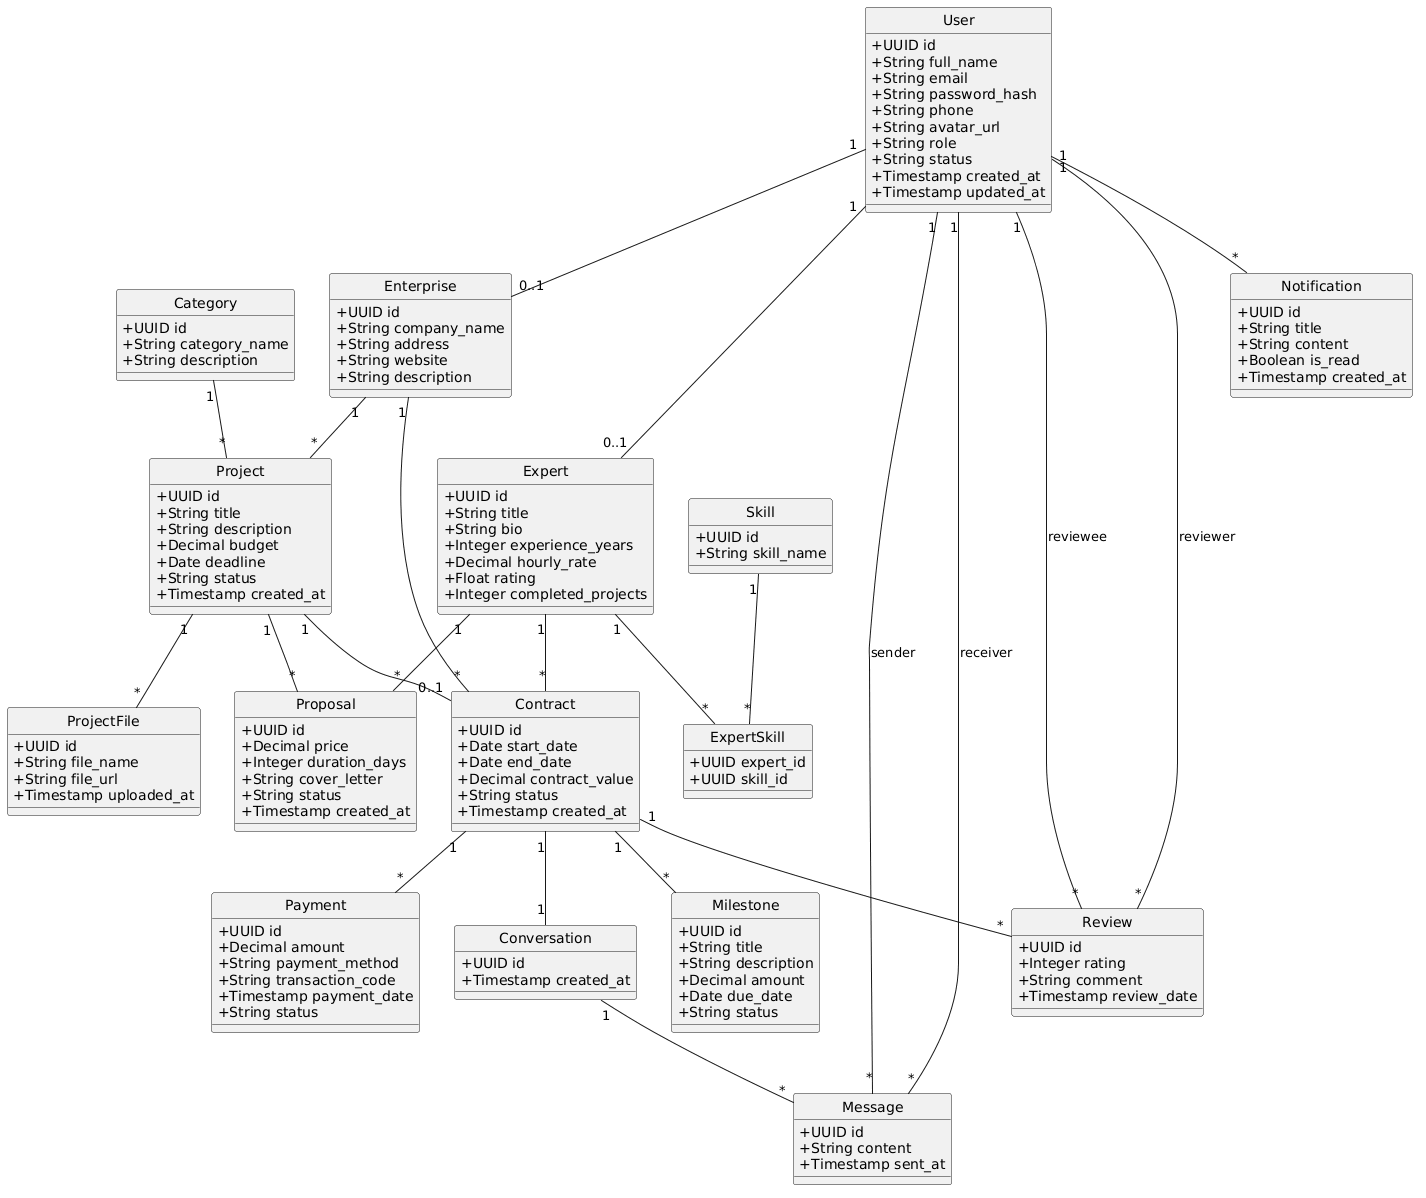

The diagram above was rendered by PlantUML. Its source (embedded in the PNG):
@startuml
hide circle
skinparam classAttributeIconSize 0

class User {
    +UUID id
    +String full_name
    +String email
    +String password_hash
    +String phone
    +String avatar_url
    +String role
    +String status
    +Timestamp created_at
    +Timestamp updated_at
}

class Enterprise {
    +UUID id
    +String company_name
    +String address
    +String website
    +String description
}

class Expert {
    +UUID id
    +String title
    +String bio
    +Integer experience_years
    +Decimal hourly_rate
    +Float rating
    +Integer completed_projects
}

class Skill {
    +UUID id
    +String skill_name
}

class ExpertSkill {
    +UUID expert_id
    +UUID skill_id
}

class Category {
    +UUID id
    +String category_name
    +String description
}

class Project {
    +UUID id
    +String title
    +String description
    +Decimal budget
    +Date deadline
    +String status
    +Timestamp created_at
}

class ProjectFile {
    +UUID id
    +String file_name
    +String file_url
    +Timestamp uploaded_at
}

class Proposal {
    +UUID id
    +Decimal price
    +Integer duration_days
    +String cover_letter
    +String status
    +Timestamp created_at
}

class Contract {
    +UUID id
    +Date start_date
    +Date end_date
    +Decimal contract_value
    +String status
    +Timestamp created_at
}

class Milestone {
    +UUID id
    +String title
    +String description
    +Decimal amount
    +Date due_date
    +String status
}

class Payment {
    +UUID id
    +Decimal amount
    +String payment_method
    +String transaction_code
    +Timestamp payment_date
    +String status
}

class Conversation {
    +UUID id
    +Timestamp created_at
}

class Message {
    +UUID id
    +String content
    +Timestamp sent_at
}

class Review {
    +UUID id
    +Integer rating
    +String comment
    +Timestamp review_date
}

class Notification {
    +UUID id
    +String title
    +String content
    +Boolean is_read
    +Timestamp created_at
}

'========================
' Relationships
'========================

User "1" -- "0..1" Enterprise
User "1" -- "0..1" Expert

Expert "1" -- "*" ExpertSkill
Skill "1" -- "*" ExpertSkill

Enterprise "1" -- "*" Project
Category "1" -- "*" Project

Project "1" -- "*" ProjectFile

Project "1" -- "*" Proposal
Expert "1" -- "*" Proposal

Project "1" -- "0..1" Contract

Enterprise "1" -- "*" Contract
Expert "1" -- "*" Contract

Contract "1" -- "*" Milestone
Contract "1" -- "*" Payment

Contract "1" -- "1" Conversation
Conversation "1" -- "*" Message

User "1" -- "*" Message : sender
User "1" -- "*" Message : receiver

Contract "1" -- "*" Review
User "1" -- "*" Review : reviewer
User "1" -- "*" Review : reviewee

User "1" -- "*" Notification
@enduml